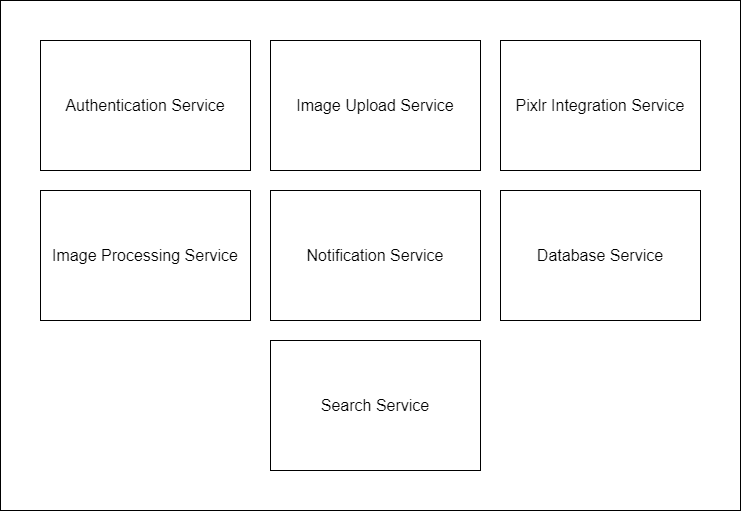

The diagram above was exported from draw.io. Its source (the exported page's mxGraphModel, read from the mxfile embedded in the PNG):
<mxGraphModel dx="2049" dy="1126" grid="1" gridSize="10" guides="1" tooltips="1" connect="1" arrows="1" fold="1" page="1" pageScale="1" pageWidth="1169" pageHeight="827" math="0" shadow="0">
  <root>
    <mxCell id="0" />
    <mxCell id="1" parent="0" />
    <mxCell id="M_cJL6ochQui9wi-n6yX-5" value="" style="rounded=0;whiteSpace=wrap;html=1;fontSize=16;" vertex="1" parent="1">
      <mxGeometry x="40" y="40" width="740" height="510" as="geometry" />
    </mxCell>
    <mxCell id="M_cJL6ochQui9wi-n6yX-6" value="Authentication Service" style="rounded=0;whiteSpace=wrap;html=1;fontSize=16;" vertex="1" parent="1">
      <mxGeometry x="80" y="80" width="210" height="130" as="geometry" />
    </mxCell>
    <mxCell id="M_cJL6ochQui9wi-n6yX-7" value="Image Upload Service" style="rounded=0;whiteSpace=wrap;html=1;fontSize=16;" vertex="1" parent="1">
      <mxGeometry x="310" y="80" width="210" height="130" as="geometry" />
    </mxCell>
    <mxCell id="M_cJL6ochQui9wi-n6yX-8" value="Pixlr Integration Service" style="rounded=0;whiteSpace=wrap;html=1;fontSize=16;" vertex="1" parent="1">
      <mxGeometry x="540" y="80" width="200" height="130" as="geometry" />
    </mxCell>
    <mxCell id="M_cJL6ochQui9wi-n6yX-9" value="Image Processing Service" style="rounded=0;whiteSpace=wrap;html=1;fontSize=16;" vertex="1" parent="1">
      <mxGeometry x="80" y="230" width="210" height="130" as="geometry" />
    </mxCell>
    <mxCell id="M_cJL6ochQui9wi-n6yX-10" value="Notification Service" style="rounded=0;whiteSpace=wrap;html=1;fontSize=16;" vertex="1" parent="1">
      <mxGeometry x="310" y="230" width="210" height="130" as="geometry" />
    </mxCell>
    <mxCell id="M_cJL6ochQui9wi-n6yX-11" value="Database Service" style="rounded=0;whiteSpace=wrap;html=1;fontSize=16;" vertex="1" parent="1">
      <mxGeometry x="540" y="230" width="200" height="130" as="geometry" />
    </mxCell>
    <mxCell id="M_cJL6ochQui9wi-n6yX-12" value="Search Service" style="rounded=0;whiteSpace=wrap;html=1;fontSize=16;" vertex="1" parent="1">
      <mxGeometry x="310" y="380" width="210" height="130" as="geometry" />
    </mxCell>
  </root>
</mxGraphModel>